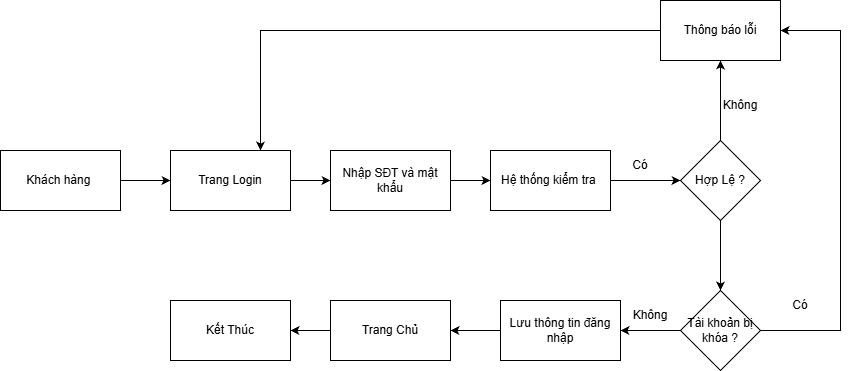

The diagram above was exported from draw.io. Its source (the exported page's mxGraphModel, read from the mxfile embedded in the PNG):
<mxGraphModel dx="1030" dy="562" grid="1" gridSize="10" guides="1" tooltips="1" connect="1" arrows="1" fold="1" page="1" pageScale="1" pageWidth="850" pageHeight="1100" math="0" shadow="0">
  <root>
    <mxCell id="0" />
    <mxCell id="1" parent="0" />
    <mxCell id="4fn1ekKKSV_R0NZlJhff-17" edge="1" parent="1" source="4fn1ekKKSV_R0NZlJhff-1" style="edgeStyle=orthogonalEdgeStyle;rounded=0;orthogonalLoop=1;jettySize=auto;html=1;entryX=0;entryY=0.5;entryDx=0;entryDy=0;" target="4fn1ekKKSV_R0NZlJhff-2">
      <mxGeometry relative="1" as="geometry" />
    </mxCell>
    <mxCell id="4fn1ekKKSV_R0NZlJhff-1" parent="1" style="rounded=0;whiteSpace=wrap;html=1;" value="Khách hàng&amp;nbsp;" vertex="1">
      <mxGeometry height="60" width="120" x="100" y="220" as="geometry" />
    </mxCell>
    <mxCell id="4fn1ekKKSV_R0NZlJhff-18" edge="1" parent="1" source="4fn1ekKKSV_R0NZlJhff-2" style="edgeStyle=orthogonalEdgeStyle;rounded=0;orthogonalLoop=1;jettySize=auto;html=1;" target="4fn1ekKKSV_R0NZlJhff-3">
      <mxGeometry relative="1" as="geometry" />
    </mxCell>
    <mxCell id="4fn1ekKKSV_R0NZlJhff-2" parent="1" style="rounded=0;whiteSpace=wrap;html=1;" value="Trang Login" vertex="1">
      <mxGeometry height="60" width="120" x="270" y="220" as="geometry" />
    </mxCell>
    <mxCell id="4fn1ekKKSV_R0NZlJhff-19" edge="1" parent="1" source="4fn1ekKKSV_R0NZlJhff-3" style="edgeStyle=orthogonalEdgeStyle;rounded=0;orthogonalLoop=1;jettySize=auto;html=1;entryX=0;entryY=0.5;entryDx=0;entryDy=0;" target="4fn1ekKKSV_R0NZlJhff-4">
      <mxGeometry relative="1" as="geometry" />
    </mxCell>
    <mxCell id="4fn1ekKKSV_R0NZlJhff-3" parent="1" style="rounded=0;whiteSpace=wrap;html=1;" value="Nhập SĐT và mật khẩu" vertex="1">
      <mxGeometry height="60" width="120" x="430" y="220" as="geometry" />
    </mxCell>
    <mxCell id="4fn1ekKKSV_R0NZlJhff-20" edge="1" parent="1" source="4fn1ekKKSV_R0NZlJhff-4" style="edgeStyle=orthogonalEdgeStyle;rounded=0;orthogonalLoop=1;jettySize=auto;html=1;entryX=0;entryY=0.5;entryDx=0;entryDy=0;" target="4fn1ekKKSV_R0NZlJhff-6">
      <mxGeometry relative="1" as="geometry">
        <mxPoint x="740" y="250" as="sourcePoint" />
      </mxGeometry>
    </mxCell>
    <mxCell id="4fn1ekKKSV_R0NZlJhff-4" parent="1" style="rounded=0;whiteSpace=wrap;html=1;" value="Hệ thống kiểm tra&amp;nbsp;" vertex="1">
      <mxGeometry height="60" width="120" x="590" y="220" as="geometry" />
    </mxCell>
    <mxCell id="4fn1ekKKSV_R0NZlJhff-8" edge="1" parent="1" source="4fn1ekKKSV_R0NZlJhff-6" style="edgeStyle=orthogonalEdgeStyle;rounded=0;orthogonalLoop=1;jettySize=auto;html=1;entryX=0.5;entryY=1;entryDx=0;entryDy=0;" target="4fn1ekKKSV_R0NZlJhff-7">
      <mxGeometry relative="1" as="geometry" />
    </mxCell>
    <mxCell id="4fn1ekKKSV_R0NZlJhff-6" parent="1" style="rhombus;whiteSpace=wrap;html=1;" value="Hợp Lệ ?" vertex="1">
      <mxGeometry height="80" width="80" x="780" y="210" as="geometry" />
    </mxCell>
    <mxCell id="4fn1ekKKSV_R0NZlJhff-7" parent="1" style="rounded=0;whiteSpace=wrap;html=1;" value="Thông báo lỗi" vertex="1">
      <mxGeometry height="60" width="120" x="760" y="70" as="geometry" />
    </mxCell>
    <mxCell id="4fn1ekKKSV_R0NZlJhff-22" edge="1" parent="1" source="4fn1ekKKSV_R0NZlJhff-10" style="edgeStyle=orthogonalEdgeStyle;rounded=0;orthogonalLoop=1;jettySize=auto;html=1;entryX=1;entryY=0.5;entryDx=0;entryDy=0;" target="4fn1ekKKSV_R0NZlJhff-11">
      <mxGeometry relative="1" as="geometry" />
    </mxCell>
    <mxCell id="4fn1ekKKSV_R0NZlJhff-10" parent="1" style="rhombus;whiteSpace=wrap;html=1;" value="Tài khoản bị khóa ?" vertex="1">
      <mxGeometry height="80" width="80" x="780" y="360" as="geometry" />
    </mxCell>
    <mxCell id="4fn1ekKKSV_R0NZlJhff-23" edge="1" parent="1" source="4fn1ekKKSV_R0NZlJhff-11" style="edgeStyle=orthogonalEdgeStyle;rounded=0;orthogonalLoop=1;jettySize=auto;html=1;" target="4fn1ekKKSV_R0NZlJhff-12">
      <mxGeometry relative="1" as="geometry" />
    </mxCell>
    <mxCell id="4fn1ekKKSV_R0NZlJhff-11" parent="1" style="rounded=0;whiteSpace=wrap;html=1;" value="Lưu thông tin đăng nhập" vertex="1">
      <mxGeometry height="60" width="120" x="600" y="370" as="geometry" />
    </mxCell>
    <mxCell id="4fn1ekKKSV_R0NZlJhff-24" edge="1" parent="1" source="4fn1ekKKSV_R0NZlJhff-12" style="edgeStyle=orthogonalEdgeStyle;rounded=0;orthogonalLoop=1;jettySize=auto;html=1;" target="4fn1ekKKSV_R0NZlJhff-13">
      <mxGeometry relative="1" as="geometry" />
    </mxCell>
    <mxCell id="4fn1ekKKSV_R0NZlJhff-12" parent="1" style="rounded=0;whiteSpace=wrap;html=1;" value="Trang Chủ" vertex="1">
      <mxGeometry height="60" width="120" x="430" y="370" as="geometry" />
    </mxCell>
    <mxCell id="4fn1ekKKSV_R0NZlJhff-13" parent="1" style="rounded=0;whiteSpace=wrap;html=1;" value="Kết Thúc" vertex="1">
      <mxGeometry height="60" width="120" x="270" y="370" as="geometry" />
    </mxCell>
    <mxCell id="4fn1ekKKSV_R0NZlJhff-15" edge="1" parent="1" source="4fn1ekKKSV_R0NZlJhff-7" style="endArrow=classic;html=1;rounded=0;entryX=0.75;entryY=0;entryDx=0;entryDy=0;" target="4fn1ekKKSV_R0NZlJhff-2" value="">
      <mxGeometry height="50" relative="1" width="50" as="geometry">
        <Array as="points">
          <mxPoint x="360" y="100" />
        </Array>
        <mxPoint x="540" y="130" as="sourcePoint" />
        <mxPoint x="590" y="80" as="targetPoint" />
      </mxGeometry>
    </mxCell>
    <mxCell id="4fn1ekKKSV_R0NZlJhff-21" edge="1" parent="1" source="4fn1ekKKSV_R0NZlJhff-6" style="edgeStyle=orthogonalEdgeStyle;rounded=0;orthogonalLoop=1;jettySize=auto;html=1;entryX=0.5;entryY=0;entryDx=0;entryDy=0;" target="4fn1ekKKSV_R0NZlJhff-10">
      <mxGeometry relative="1" as="geometry" />
    </mxCell>
    <mxCell id="4fn1ekKKSV_R0NZlJhff-27" edge="1" parent="1" source="4fn1ekKKSV_R0NZlJhff-10" style="endArrow=classic;html=1;rounded=0;exitX=1;exitY=0.5;exitDx=0;exitDy=0;entryX=1;entryY=0.5;entryDx=0;entryDy=0;" target="4fn1ekKKSV_R0NZlJhff-7" value="">
      <mxGeometry height="50" relative="1" width="50" as="geometry">
        <Array as="points">
          <mxPoint x="940" y="400" />
          <mxPoint x="940" y="100" />
        </Array>
        <mxPoint x="960" y="380" as="sourcePoint" />
        <mxPoint x="1010" y="330" as="targetPoint" />
      </mxGeometry>
    </mxCell>
    <mxCell id="4fn1ekKKSV_R0NZlJhff-28" parent="1" style="text;html=1;whiteSpace=wrap;strokeColor=none;fillColor=none;align=center;verticalAlign=middle;rounded=0;" value="Có" vertex="1">
      <mxGeometry height="30" width="60" x="870" y="360" as="geometry" />
    </mxCell>
    <mxCell id="4fn1ekKKSV_R0NZlJhff-29" parent="1" style="text;html=1;whiteSpace=wrap;strokeColor=none;fillColor=none;align=center;verticalAlign=middle;rounded=0;" value="Không" vertex="1">
      <mxGeometry height="30" width="60" x="720" y="370" as="geometry" />
    </mxCell>
    <mxCell id="4fn1ekKKSV_R0NZlJhff-30" parent="1" style="text;html=1;whiteSpace=wrap;strokeColor=none;fillColor=none;align=center;verticalAlign=middle;rounded=0;" value="Không" vertex="1">
      <mxGeometry height="30" width="60" x="810" y="160" as="geometry" />
    </mxCell>
    <mxCell id="4fn1ekKKSV_R0NZlJhff-31" parent="1" style="text;html=1;whiteSpace=wrap;strokeColor=none;fillColor=none;align=center;verticalAlign=middle;rounded=0;" value="Có" vertex="1">
      <mxGeometry height="30" width="60" x="710" y="220" as="geometry" />
    </mxCell>
  </root>
</mxGraphModel>